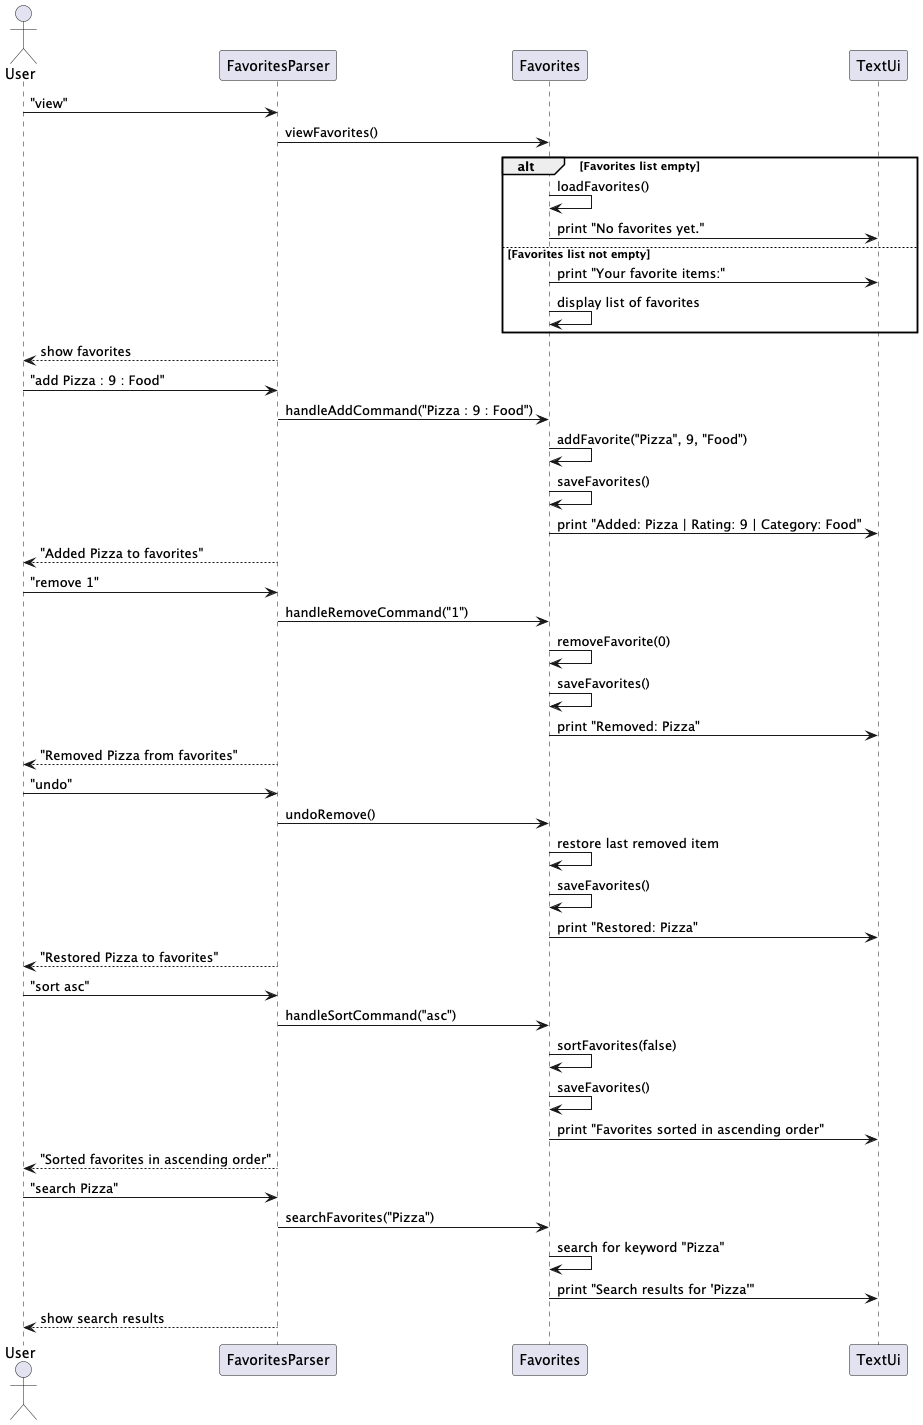

The diagram above was rendered by PlantUML. Its source (embedded in the PNG):
@startuml FavoritesTracker
actor User
participant FavoritesParser
participant Favorites
participant TextUi

User -> FavoritesParser: "view"
FavoritesParser -> Favorites: viewFavorites()
alt Favorites list empty
    Favorites -> Favorites: loadFavorites()
    Favorites -> TextUi: print "No favorites yet."
else Favorites list not empty
    Favorites -> TextUi: print "Your favorite items:"
    Favorites -> Favorites: display list of favorites
end
FavoritesParser --> User: show favorites

User -> FavoritesParser: "add Pizza : 9 : Food"
FavoritesParser -> Favorites: handleAddCommand("Pizza : 9 : Food")
Favorites -> Favorites: addFavorite("Pizza", 9, "Food")
Favorites -> Favorites: saveFavorites()
Favorites -> TextUi: print "Added: Pizza | Rating: 9 | Category: Food"
FavoritesParser --> User: "Added Pizza to favorites"

User -> FavoritesParser: "remove 1"
FavoritesParser -> Favorites: handleRemoveCommand("1")
Favorites -> Favorites: removeFavorite(0)
Favorites -> Favorites: saveFavorites()
Favorites -> TextUi: print "Removed: Pizza"
FavoritesParser --> User: "Removed Pizza from favorites"

User -> FavoritesParser: "undo"
FavoritesParser -> Favorites: undoRemove()
Favorites -> Favorites: restore last removed item
Favorites -> Favorites: saveFavorites()
Favorites -> TextUi: print "Restored: Pizza"
FavoritesParser --> User: "Restored Pizza to favorites"

User -> FavoritesParser: "sort asc"
FavoritesParser -> Favorites: handleSortCommand("asc")
Favorites -> Favorites: sortFavorites(false)
Favorites -> Favorites: saveFavorites()
Favorites -> TextUi: print "Favorites sorted in ascending order"
FavoritesParser --> User: "Sorted favorites in ascending order"

User -> FavoritesParser: "search Pizza"
FavoritesParser -> Favorites: searchFavorites("Pizza")
Favorites -> Favorites: search for keyword "Pizza"
Favorites -> TextUi: print "Search results for 'Pizza'"
FavoritesParser --> User: show search results

@enduml